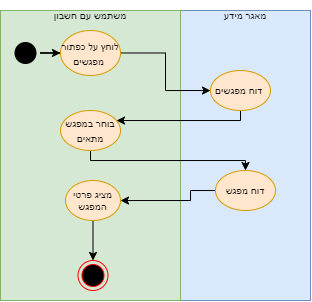

The diagram above was exported from draw.io. Its source (the exported page's mxGraphModel, read from the mxfile embedded in the PNG):
<mxGraphModel dx="729" dy="439" grid="1" gridSize="10" guides="1" tooltips="1" connect="1" arrows="1" fold="1" page="1" pageScale="1" pageWidth="827" pageHeight="1169" math="0" shadow="0">
  <root>
    <mxCell id="0" />
    <mxCell id="1" parent="0" />
    <mxCell id="_KPO_dUi31Rzf2jY5uFK-1" value="" style="whiteSpace=wrap;html=1;fontSize=10;fillColor=#dae8fc;strokeColor=#6c8ebf;" vertex="1" parent="1">
      <mxGeometry x="260" y="120" width="130" height="290" as="geometry" />
    </mxCell>
    <mxCell id="_KPO_dUi31Rzf2jY5uFK-2" value="" style="whiteSpace=wrap;html=1;fillColor=#d5e8d4;strokeColor=#82b366;" vertex="1" parent="1">
      <mxGeometry x="80" y="120" width="180" height="290" as="geometry" />
    </mxCell>
    <mxCell id="_KPO_dUi31Rzf2jY5uFK-3" value="" style="edgeStyle=orthogonalEdgeStyle;rounded=0;orthogonalLoop=1;jettySize=auto;html=1;" edge="1" parent="1" source="_KPO_dUi31Rzf2jY5uFK-4" target="_KPO_dUi31Rzf2jY5uFK-6">
      <mxGeometry relative="1" as="geometry" />
    </mxCell>
    <mxCell id="_KPO_dUi31Rzf2jY5uFK-4" value="" style="ellipse;html=1;shape=endState;fillColor=#000000;strokeColor=none;" vertex="1" parent="1">
      <mxGeometry x="90" y="147.5" width="30" height="30" as="geometry" />
    </mxCell>
    <mxCell id="_KPO_dUi31Rzf2jY5uFK-5" style="edgeStyle=orthogonalEdgeStyle;rounded=0;orthogonalLoop=1;jettySize=auto;html=1;fontSize=10;" edge="1" parent="1" source="_KPO_dUi31Rzf2jY5uFK-6" target="_KPO_dUi31Rzf2jY5uFK-11">
      <mxGeometry relative="1" as="geometry" />
    </mxCell>
    <mxCell id="_KPO_dUi31Rzf2jY5uFK-6" value="&lt;span style=&quot;font-size: 10px&quot;&gt;לוחץ על כפתור מפגשים&amp;nbsp;&lt;/span&gt;" style="ellipse;whiteSpace=wrap;html=1;fillColor=#ffe6cc;strokeColor=#d79b00;" vertex="1" parent="1">
      <mxGeometry x="140" y="140" width="60" height="45" as="geometry" />
    </mxCell>
    <mxCell id="_KPO_dUi31Rzf2jY5uFK-7" style="edgeStyle=orthogonalEdgeStyle;rounded=0;orthogonalLoop=1;jettySize=auto;html=1;fontSize=10;" edge="1" parent="1" source="_KPO_dUi31Rzf2jY5uFK-8" target="_KPO_dUi31Rzf2jY5uFK-14">
      <mxGeometry relative="1" as="geometry">
        <Array as="points">
          <mxPoint x="170" y="270" />
          <mxPoint x="325" y="270" />
        </Array>
      </mxGeometry>
    </mxCell>
    <mxCell id="_KPO_dUi31Rzf2jY5uFK-8" value="&lt;font style=&quot;font-size: 10px&quot;&gt;בוחר במפגש מתאים&lt;/font&gt;" style="ellipse;whiteSpace=wrap;html=1;fillColor=#ffe6cc;strokeColor=#d79b00;" vertex="1" parent="1">
      <mxGeometry x="140" y="220" width="60" height="40" as="geometry" />
    </mxCell>
    <mxCell id="_KPO_dUi31Rzf2jY5uFK-9" value="" style="ellipse;html=1;shape=endState;fillColor=#000000;strokeColor=#ff0000;fontSize=10;" vertex="1" parent="1">
      <mxGeometry x="157.5" y="370" width="30" height="30" as="geometry" />
    </mxCell>
    <mxCell id="_KPO_dUi31Rzf2jY5uFK-10" style="edgeStyle=orthogonalEdgeStyle;rounded=0;orthogonalLoop=1;jettySize=auto;html=1;fontSize=10;" edge="1" parent="1" source="_KPO_dUi31Rzf2jY5uFK-11" target="_KPO_dUi31Rzf2jY5uFK-8">
      <mxGeometry relative="1" as="geometry">
        <Array as="points">
          <mxPoint x="320" y="230" />
          <mxPoint x="170" y="230" />
        </Array>
      </mxGeometry>
    </mxCell>
    <mxCell id="_KPO_dUi31Rzf2jY5uFK-11" value="דוח מפגשים&amp;nbsp;" style="ellipse;whiteSpace=wrap;html=1;fontSize=10;fillColor=#ffe6cc;strokeColor=#d79b00;" vertex="1" parent="1">
      <mxGeometry x="290" y="180" width="60" height="40" as="geometry" />
    </mxCell>
    <mxCell id="_KPO_dUi31Rzf2jY5uFK-12" value="מאגר מידע" style="text;html=1;strokeColor=none;fillColor=none;align=center;verticalAlign=middle;whiteSpace=wrap;rounded=0;fontSize=10;" vertex="1" parent="1">
      <mxGeometry x="295" y="110" width="60" height="30" as="geometry" />
    </mxCell>
    <mxCell id="_KPO_dUi31Rzf2jY5uFK-13" value="" style="edgeStyle=orthogonalEdgeStyle;rounded=0;orthogonalLoop=1;jettySize=auto;html=1;" edge="1" parent="1" source="_KPO_dUi31Rzf2jY5uFK-14" target="_KPO_dUi31Rzf2jY5uFK-17">
      <mxGeometry relative="1" as="geometry">
        <Array as="points">
          <mxPoint x="270" y="300" />
          <mxPoint x="270" y="310" />
        </Array>
      </mxGeometry>
    </mxCell>
    <mxCell id="_KPO_dUi31Rzf2jY5uFK-14" value="דוח מפגש" style="ellipse;whiteSpace=wrap;html=1;fontSize=10;fillColor=#ffe6cc;strokeColor=#d79b00;" vertex="1" parent="1">
      <mxGeometry x="295" y="280" width="60" height="40" as="geometry" />
    </mxCell>
    <mxCell id="_KPO_dUi31Rzf2jY5uFK-15" value="משתמש עם חשבון" style="text;html=1;strokeColor=none;fillColor=none;align=center;verticalAlign=middle;whiteSpace=wrap;rounded=0;fontSize=10;" vertex="1" parent="1">
      <mxGeometry x="125" y="110" width="90" height="30" as="geometry" />
    </mxCell>
    <mxCell id="_KPO_dUi31Rzf2jY5uFK-16" style="edgeStyle=orthogonalEdgeStyle;rounded=0;orthogonalLoop=1;jettySize=auto;html=1;" edge="1" parent="1" source="_KPO_dUi31Rzf2jY5uFK-17" target="_KPO_dUi31Rzf2jY5uFK-9">
      <mxGeometry relative="1" as="geometry" />
    </mxCell>
    <mxCell id="_KPO_dUi31Rzf2jY5uFK-17" value="מציג פרטי המפגש" style="ellipse;whiteSpace=wrap;html=1;fontSize=10;fillColor=#ffe6cc;strokeColor=#d79b00;" vertex="1" parent="1">
      <mxGeometry x="145" y="290" width="55" height="40" as="geometry" />
    </mxCell>
  </root>
</mxGraphModel>